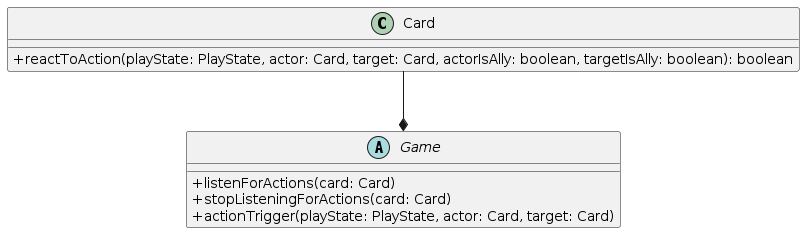

The diagram above was rendered by PlantUML. Its source (embedded in the PNG):
@startuml
skinparam classAttributeIconSize 0


abstract class Game {
+listenForActions(card: Card)
+stopListeningForActions(card: Card)
+actionTrigger(playState: PlayState, actor: Card, target: Card)
}

class Card {
+reactToAction(playState: PlayState, actor: Card, target: Card, actorIsAlly: boolean, targetIsAlly: boolean): boolean
}

Card --* Game
@enduml